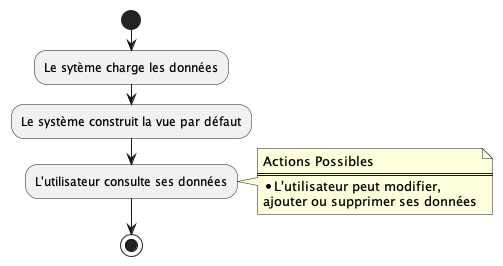

The diagram above was rendered by PlantUML. Its source (embedded in the PNG):
@startuml Gestion_user_profil
start
:Le sytème charge les données;
:Le système construit la vue par défaut;
:L'utilisateur consulte ses données;
note right
  Actions Possibles
  ====
  * L'utilisateur peut modifier, 
  ajouter ou supprimer ses données
end note
stop
@enduml